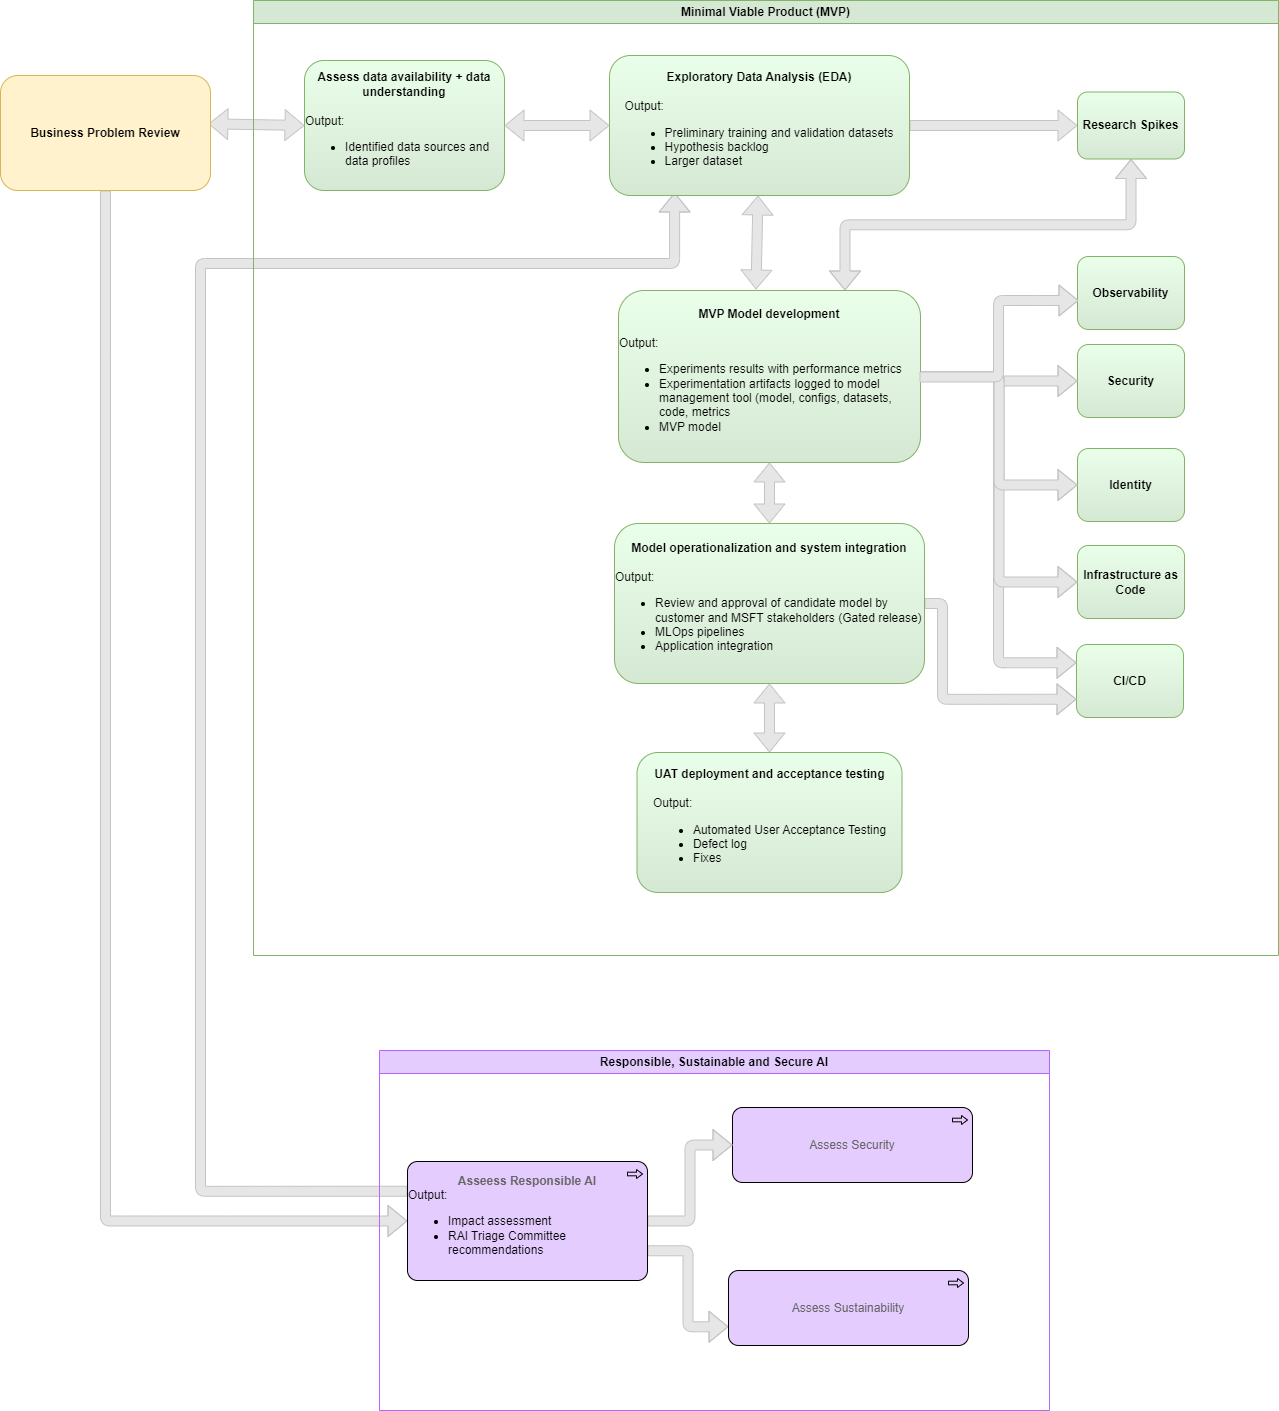

The diagram above was exported from draw.io. Its source (the exported page's mxGraphModel, read from the mxfile embedded in the PNG):
<mxGraphModel dx="1733" dy="784" grid="0" gridSize="10" guides="1" tooltips="1" connect="1" arrows="1" fold="1" page="1" pageScale="1" pageWidth="1100" pageHeight="850" math="0" shadow="0">
  <root>
    <mxCell id="HxvZ5YiHkzyfaH5e7eL8-0" />
    <mxCell id="HxvZ5YiHkzyfaH5e7eL8-1" parent="HxvZ5YiHkzyfaH5e7eL8-0" />
    <mxCell id="HxvZ5YiHkzyfaH5e7eL8-3" value="" style="shape=flexArrow;endArrow=classic;startArrow=classic;html=1;fillColor=#E6E6E6;strokeColor=#C4C4C4;entryX=0;entryY=0.5;entryDx=0;entryDy=0;exitX=0.99;exitY=0.42;exitDx=0;exitDy=0;exitPerimeter=0;" parent="HxvZ5YiHkzyfaH5e7eL8-1" source="XOZY3rIgjQM1veodknoK-0" target="HxvZ5YiHkzyfaH5e7eL8-8" edge="1">
      <mxGeometry width="100" height="100" relative="1" as="geometry">
        <mxPoint x="228" y="140" as="sourcePoint" />
        <mxPoint x="290" y="244" as="targetPoint" />
      </mxGeometry>
    </mxCell>
    <mxCell id="HxvZ5YiHkzyfaH5e7eL8-4" value="" style="shape=flexArrow;endArrow=classic;html=1;fillColor=#E6E6E6;strokeColor=#C4C4C4;edgeStyle=orthogonalEdgeStyle;entryX=0;entryY=0.5;entryDx=0;entryDy=0;entryPerimeter=0;exitX=0.5;exitY=1;exitDx=0;exitDy=0;" parent="HxvZ5YiHkzyfaH5e7eL8-1" source="XOZY3rIgjQM1veodknoK-0" target="HxvZ5YiHkzyfaH5e7eL8-29" edge="1">
      <mxGeometry width="50" height="50" relative="1" as="geometry">
        <mxPoint x="199" y="225" as="sourcePoint" />
        <mxPoint x="280" y="124" as="targetPoint" />
        <Array as="points">
          <mxPoint x="129" y="368" />
          <mxPoint x="129" y="1236" />
        </Array>
      </mxGeometry>
    </mxCell>
    <mxCell id="HxvZ5YiHkzyfaH5e7eL8-5" value="" style="shape=flexArrow;endArrow=classic;html=1;fillColor=#E6E6E6;strokeColor=#C4C4C4;entryX=0.217;entryY=0.979;entryDx=0;entryDy=0;exitX=0;exitY=0.25;exitDx=0;exitDy=0;exitPerimeter=0;edgeStyle=orthogonalEdgeStyle;entryPerimeter=0;" parent="HxvZ5YiHkzyfaH5e7eL8-1" source="HxvZ5YiHkzyfaH5e7eL8-29" target="HxvZ5YiHkzyfaH5e7eL8-10" edge="1">
      <mxGeometry width="50" height="50" relative="1" as="geometry">
        <mxPoint x="555" y="119" as="sourcePoint" />
        <mxPoint x="625" y="64" as="targetPoint" />
        <Array as="points">
          <mxPoint x="224" y="1206" />
          <mxPoint x="224" y="278" />
          <mxPoint x="698" y="278" />
        </Array>
      </mxGeometry>
    </mxCell>
    <mxCell id="HxvZ5YiHkzyfaH5e7eL8-6" value="" style="shape=flexArrow;endArrow=classic;startArrow=classic;html=1;fillColor=#E6E6E6;strokeColor=#C4C4C4;" parent="HxvZ5YiHkzyfaH5e7eL8-1" target="HxvZ5YiHkzyfaH5e7eL8-10" edge="1">
      <mxGeometry width="100" height="100" relative="1" as="geometry">
        <mxPoint x="779.5" y="304" as="sourcePoint" />
        <mxPoint x="779.5" y="224" as="targetPoint" />
      </mxGeometry>
    </mxCell>
    <mxCell id="HxvZ5YiHkzyfaH5e7eL8-7" value="Minimal Viable Product (MVP)" style="swimlane;whiteSpace=wrap;html=1;fillColor=#D5E8D4;strokeColor=#82B366;" parent="HxvZ5YiHkzyfaH5e7eL8-1" vertex="1">
      <mxGeometry x="277" y="15" width="1025" height="955" as="geometry" />
    </mxCell>
    <mxCell id="HxvZ5YiHkzyfaH5e7eL8-8" value="&lt;b&gt;Assess data availability + data understanding&lt;/b&gt;&lt;br&gt;&lt;div style=&quot;text-align: left;&quot;&gt;&lt;span style=&quot;background-color: initial;&quot;&gt;&lt;br&gt;&lt;/span&gt;&lt;/div&gt;&lt;div style=&quot;text-align: left;&quot;&gt;&lt;span style=&quot;background-color: initial;&quot;&gt;Output:&amp;nbsp;&lt;/span&gt;&lt;/div&gt;&lt;div style=&quot;text-align: left;&quot;&gt;&lt;ul&gt;&lt;li&gt;&lt;span style=&quot;background-color: initial;&quot;&gt;Identified data sources and data profiles&lt;/span&gt;&lt;/li&gt;&lt;/ul&gt;&lt;/div&gt;" style="rounded=1;whiteSpace=wrap;html=1;fillColor=#EAFFE9;strokeColor=#82B366;gradientColor=#D5E8D4;" parent="HxvZ5YiHkzyfaH5e7eL8-7" vertex="1">
      <mxGeometry x="51" y="60" width="200" height="130" as="geometry" />
    </mxCell>
    <mxCell id="HxvZ5YiHkzyfaH5e7eL8-9" style="shape=flexArrow;html=1;entryX=0;entryY=0.5;entryDx=0;entryDy=0;strokeColor=#C4C4C4;strokeWidth=1;fillColor=#E6E6E6;" parent="HxvZ5YiHkzyfaH5e7eL8-7" source="HxvZ5YiHkzyfaH5e7eL8-10" target="HxvZ5YiHkzyfaH5e7eL8-15" edge="1">
      <mxGeometry relative="1" as="geometry" />
    </mxCell>
    <mxCell id="HxvZ5YiHkzyfaH5e7eL8-10" value="&lt;b&gt;Exploratory Data Analysis (EDA)&lt;/b&gt;&lt;br&gt;&lt;div style=&quot;text-align: left;&quot;&gt;&lt;span style=&quot;background-color: initial;&quot;&gt;&lt;br&gt;&lt;/span&gt;&lt;/div&gt;&lt;div style=&quot;text-align: left;&quot;&gt;&lt;span style=&quot;background-color: initial;&quot;&gt;Output:&amp;nbsp;&lt;/span&gt;&lt;/div&gt;&lt;div style=&quot;text-align: left;&quot;&gt;&lt;ul&gt;&lt;li&gt;&lt;span style=&quot;background-color: initial;&quot;&gt;Preliminary training and validation datasets&lt;/span&gt;&lt;/li&gt;&lt;li&gt;&lt;span style=&quot;background-color: initial;&quot;&gt;Hypothesis backlog&lt;/span&gt;&lt;/li&gt;&lt;li&gt;&lt;span style=&quot;background-color: initial;&quot;&gt;Larger dataset&lt;/span&gt;&lt;/li&gt;&lt;/ul&gt;&lt;/div&gt;" style="rounded=1;whiteSpace=wrap;html=1;fillColor=#EAFFE9;strokeColor=#82B366;gradientColor=#D5E8D4;" parent="HxvZ5YiHkzyfaH5e7eL8-7" vertex="1">
      <mxGeometry x="356" y="55" width="300" height="140" as="geometry" />
    </mxCell>
    <mxCell id="HxvZ5YiHkzyfaH5e7eL8-11" value="" style="shape=flexArrow;endArrow=classic;startArrow=classic;html=1;fillColor=#E6E6E6;strokeColor=#C4C4C4;exitX=1;exitY=0.5;exitDx=0;exitDy=0;entryX=0;entryY=0.5;entryDx=0;entryDy=0;edgeStyle=orthogonalEdgeStyle;strokeWidth=1;" parent="HxvZ5YiHkzyfaH5e7eL8-7" source="HxvZ5YiHkzyfaH5e7eL8-8" target="HxvZ5YiHkzyfaH5e7eL8-10" edge="1">
      <mxGeometry width="100" height="100" relative="1" as="geometry">
        <mxPoint x="290" y="260.00000000000006" as="sourcePoint" />
        <mxPoint x="390" y="316.05" as="targetPoint" />
      </mxGeometry>
    </mxCell>
    <mxCell id="HxvZ5YiHkzyfaH5e7eL8-12" value="&lt;b&gt;CI/CD&lt;/b&gt;" style="rounded=1;whiteSpace=wrap;html=1;fillColor=#EAFFE9;strokeColor=#82B366;gradientColor=#D5E8D4;" parent="HxvZ5YiHkzyfaH5e7eL8-7" vertex="1">
      <mxGeometry x="823" y="644" width="107" height="73" as="geometry" />
    </mxCell>
    <mxCell id="HxvZ5YiHkzyfaH5e7eL8-13" value="&lt;b&gt;Security&lt;/b&gt;" style="rounded=1;whiteSpace=wrap;html=1;fillColor=#EAFFE9;strokeColor=#82B366;gradientColor=#D5E8D4;" parent="HxvZ5YiHkzyfaH5e7eL8-7" vertex="1">
      <mxGeometry x="824" y="344" width="107" height="73" as="geometry" />
    </mxCell>
    <mxCell id="HxvZ5YiHkzyfaH5e7eL8-14" value="" style="shape=flexArrow;html=1;strokeColor=#C4C4C4;strokeWidth=1;fillColor=#E6E6E6;exitX=0.5;exitY=1;exitDx=0;exitDy=0;entryX=0.75;entryY=0;entryDx=0;entryDy=0;edgeStyle=orthogonalEdgeStyle;startArrow=block;" parent="HxvZ5YiHkzyfaH5e7eL8-7" source="HxvZ5YiHkzyfaH5e7eL8-15" target="HxvZ5YiHkzyfaH5e7eL8-22" edge="1">
      <mxGeometry relative="1" as="geometry" />
    </mxCell>
    <mxCell id="HxvZ5YiHkzyfaH5e7eL8-15" value="&lt;b&gt;Research Spikes&lt;/b&gt;" style="rounded=1;whiteSpace=wrap;html=1;fillColor=#EAFFE9;strokeColor=#82B366;gradientColor=#D5E8D4;" parent="HxvZ5YiHkzyfaH5e7eL8-7" vertex="1">
      <mxGeometry x="824" y="91.5" width="107" height="67" as="geometry" />
    </mxCell>
    <mxCell id="HxvZ5YiHkzyfaH5e7eL8-16" value="&lt;b&gt;Identity&lt;/b&gt;" style="rounded=1;whiteSpace=wrap;html=1;fillColor=#EAFFE9;strokeColor=#82B366;gradientColor=#D5E8D4;" parent="HxvZ5YiHkzyfaH5e7eL8-7" vertex="1">
      <mxGeometry x="824" y="448" width="107" height="73" as="geometry" />
    </mxCell>
    <mxCell id="HxvZ5YiHkzyfaH5e7eL8-17" value="&lt;b&gt;Infrastructure as Code&lt;/b&gt;" style="rounded=1;whiteSpace=wrap;html=1;fillColor=#EAFFE9;strokeColor=#82B366;gradientColor=#D5E8D4;" parent="HxvZ5YiHkzyfaH5e7eL8-7" vertex="1">
      <mxGeometry x="824" y="545" width="107" height="73" as="geometry" />
    </mxCell>
    <mxCell id="HxvZ5YiHkzyfaH5e7eL8-18" style="edgeStyle=orthogonalEdgeStyle;shape=flexArrow;html=1;strokeColor=#C4C4C4;strokeWidth=1;fillColor=#E6E6E6;entryX=0;entryY=0.25;entryDx=0;entryDy=0;" parent="HxvZ5YiHkzyfaH5e7eL8-7" source="HxvZ5YiHkzyfaH5e7eL8-22" target="HxvZ5YiHkzyfaH5e7eL8-12" edge="1">
      <mxGeometry relative="1" as="geometry">
        <Array as="points">
          <mxPoint x="745" y="376" />
          <mxPoint x="745" y="662" />
        </Array>
      </mxGeometry>
    </mxCell>
    <mxCell id="HxvZ5YiHkzyfaH5e7eL8-19" style="edgeStyle=orthogonalEdgeStyle;shape=flexArrow;html=1;entryX=0;entryY=0.5;entryDx=0;entryDy=0;strokeColor=#C4C4C4;strokeWidth=1;fillColor=#E6E6E6;exitX=1;exitY=0.5;exitDx=0;exitDy=0;" parent="HxvZ5YiHkzyfaH5e7eL8-7" source="HxvZ5YiHkzyfaH5e7eL8-22" target="HxvZ5YiHkzyfaH5e7eL8-17" edge="1">
      <mxGeometry relative="1" as="geometry" />
    </mxCell>
    <mxCell id="HxvZ5YiHkzyfaH5e7eL8-20" style="edgeStyle=orthogonalEdgeStyle;shape=flexArrow;html=1;entryX=0;entryY=0.5;entryDx=0;entryDy=0;strokeColor=#C4C4C4;strokeWidth=1;fillColor=#E6E6E6;" parent="HxvZ5YiHkzyfaH5e7eL8-7" source="HxvZ5YiHkzyfaH5e7eL8-22" target="HxvZ5YiHkzyfaH5e7eL8-13" edge="1">
      <mxGeometry relative="1" as="geometry" />
    </mxCell>
    <mxCell id="HxvZ5YiHkzyfaH5e7eL8-21" style="edgeStyle=orthogonalEdgeStyle;shape=flexArrow;html=1;entryX=0;entryY=0.5;entryDx=0;entryDy=0;strokeColor=#C4C4C4;strokeWidth=1;fillColor=#E6E6E6;" parent="HxvZ5YiHkzyfaH5e7eL8-7" source="HxvZ5YiHkzyfaH5e7eL8-22" target="HxvZ5YiHkzyfaH5e7eL8-16" edge="1">
      <mxGeometry relative="1" as="geometry" />
    </mxCell>
    <mxCell id="HxvZ5YiHkzyfaH5e7eL8-22" value="&lt;b&gt;MVP Model development&lt;/b&gt;&lt;br&gt;&lt;div style=&quot;text-align: left;&quot;&gt;&lt;span style=&quot;background-color: initial;&quot;&gt;&lt;br&gt;&lt;/span&gt;&lt;/div&gt;&lt;div style=&quot;text-align: left;&quot;&gt;&lt;span style=&quot;background-color: initial;&quot;&gt;Output:&amp;nbsp;&lt;/span&gt;&lt;/div&gt;&lt;div style=&quot;text-align: left;&quot;&gt;&lt;ul&gt;&lt;li&gt;Experiments results with performance metrics&lt;/li&gt;&lt;li&gt;Experimentation artifacts logged to model management tool (model, configs, datasets, code, metrics&lt;/li&gt;&lt;li&gt;MVP model&lt;/li&gt;&lt;/ul&gt;&lt;/div&gt;" style="rounded=1;whiteSpace=wrap;html=1;fillColor=#EAFFE9;strokeColor=#82B366;gradientColor=#D5E8D4;" parent="HxvZ5YiHkzyfaH5e7eL8-7" vertex="1">
      <mxGeometry x="365" y="290" width="302" height="172" as="geometry" />
    </mxCell>
    <mxCell id="6Tn6J4MG0F0QIhz9pQFl-1" style="edgeStyle=orthogonalEdgeStyle;shape=flexArrow;html=1;entryX=0;entryY=0.75;entryDx=0;entryDy=0;strokeColor=#C4C4C4;strokeWidth=1;startArrow=none;startFill=0;fillColor=#E6E6E6;" parent="HxvZ5YiHkzyfaH5e7eL8-7" source="bM7k7rzBubRaQMi5pWCr-0" target="HxvZ5YiHkzyfaH5e7eL8-12" edge="1">
      <mxGeometry relative="1" as="geometry">
        <Array as="points">
          <mxPoint x="689" y="603" />
          <mxPoint x="689" y="699" />
        </Array>
      </mxGeometry>
    </mxCell>
    <mxCell id="bM7k7rzBubRaQMi5pWCr-0" value="&lt;b&gt;Model operationalization and system integration&lt;/b&gt;&lt;br&gt;&lt;div style=&quot;text-align: left;&quot;&gt;&lt;span style=&quot;background-color: initial;&quot;&gt;&lt;br&gt;&lt;/span&gt;&lt;/div&gt;&lt;div style=&quot;text-align: left;&quot;&gt;&lt;span style=&quot;background-color: initial;&quot;&gt;Output:&amp;nbsp;&lt;/span&gt;&lt;/div&gt;&lt;div style=&quot;text-align: left;&quot;&gt;&lt;ul&gt;&lt;li&gt;Review and approval of candidate model by customer and MSFT stakeholders (Gated release)&lt;/li&gt;&lt;li&gt;&lt;span style=&quot;background-color: initial;&quot;&gt;MLOps pipelines&lt;/span&gt;&lt;br&gt;&lt;/li&gt;&lt;li&gt;Application integration&lt;/li&gt;&lt;/ul&gt;&lt;/div&gt;" style="rounded=1;whiteSpace=wrap;html=1;fillColor=#EAFFE9;strokeColor=#82B366;gradientColor=#D5E8D4;" parent="HxvZ5YiHkzyfaH5e7eL8-7" vertex="1">
      <mxGeometry x="361" y="523" width="310" height="160" as="geometry" />
    </mxCell>
    <mxCell id="bM7k7rzBubRaQMi5pWCr-1" value="" style="shape=flexArrow;endArrow=classic;startArrow=classic;html=1;fillColor=#E6E6E6;strokeColor=#C4C4C4;entryX=0.5;entryY=1;entryDx=0;entryDy=0;exitX=0.5;exitY=0;exitDx=0;exitDy=0;" parent="HxvZ5YiHkzyfaH5e7eL8-7" source="bM7k7rzBubRaQMi5pWCr-0" edge="1">
      <mxGeometry width="100" height="100" relative="1" as="geometry">
        <mxPoint x="256" y="604" as="sourcePoint" />
        <mxPoint x="516" y="462" as="targetPoint" />
      </mxGeometry>
    </mxCell>
    <mxCell id="bM7k7rzBubRaQMi5pWCr-2" value="&lt;b&gt;UAT deployment and acceptance testing&lt;/b&gt;&lt;br&gt;&lt;div style=&quot;text-align: left;&quot;&gt;&lt;span style=&quot;background-color: initial;&quot;&gt;&lt;br&gt;&lt;/span&gt;&lt;/div&gt;&lt;div style=&quot;text-align: left;&quot;&gt;&lt;span style=&quot;background-color: initial;&quot;&gt;Output:&amp;nbsp;&lt;/span&gt;&lt;/div&gt;&lt;div style=&quot;text-align: left;&quot;&gt;&lt;ul&gt;&lt;li&gt;&lt;span style=&quot;background-color: initial;&quot;&gt;Automated User Acceptance Testing&lt;/span&gt;&lt;/li&gt;&lt;li&gt;&lt;span style=&quot;background-color: initial;&quot;&gt;Defect log&lt;/span&gt;&lt;/li&gt;&lt;li&gt;Fixes&lt;/li&gt;&lt;/ul&gt;&lt;/div&gt;" style="rounded=1;whiteSpace=wrap;html=1;fillColor=#EAFFE9;strokeColor=#82B366;gradientColor=#D5E8D4;" parent="HxvZ5YiHkzyfaH5e7eL8-7" vertex="1">
      <mxGeometry x="383.5" y="752" width="265" height="140" as="geometry" />
    </mxCell>
    <mxCell id="bM7k7rzBubRaQMi5pWCr-3" value="" style="shape=flexArrow;endArrow=classic;startArrow=classic;html=1;fillColor=#E6E6E6;strokeColor=#C4C4C4;entryX=0.5;entryY=1;entryDx=0;entryDy=0;" parent="HxvZ5YiHkzyfaH5e7eL8-7" source="bM7k7rzBubRaQMi5pWCr-2" target="bM7k7rzBubRaQMi5pWCr-0" edge="1">
      <mxGeometry width="100" height="100" relative="1" as="geometry">
        <mxPoint x="6" y="805" as="sourcePoint" />
        <mxPoint x="6" y="744" as="targetPoint" />
      </mxGeometry>
    </mxCell>
    <mxCell id="_I6Cv18-2Su-rKxWRDIt-0" value="&lt;b&gt;Observability&lt;/b&gt;" style="rounded=1;whiteSpace=wrap;html=1;fillColor=#EAFFE9;strokeColor=#82B366;gradientColor=#D5E8D4;" parent="HxvZ5YiHkzyfaH5e7eL8-7" vertex="1">
      <mxGeometry x="824" y="256" width="107" height="73" as="geometry" />
    </mxCell>
    <mxCell id="_I6Cv18-2Su-rKxWRDIt-1" style="shape=flexArrow;html=1;entryX=0.009;entryY=0.603;entryDx=0;entryDy=0;strokeColor=#C4C4C4;strokeWidth=1;fillColor=#E6E6E6;entryPerimeter=0;edgeStyle=orthogonalEdgeStyle;" parent="HxvZ5YiHkzyfaH5e7eL8-7" target="_I6Cv18-2Su-rKxWRDIt-0" edge="1">
      <mxGeometry relative="1" as="geometry">
        <mxPoint x="666" y="376.5" as="sourcePoint" />
        <mxPoint x="823" y="381" as="targetPoint" />
      </mxGeometry>
    </mxCell>
    <mxCell id="HxvZ5YiHkzyfaH5e7eL8-25" value="Responsible, Sustainable and Secure AI" style="swimlane;html=1;fillColor=#E5CCFF;strokeColor=#B266FF;whiteSpace=wrap;" parent="HxvZ5YiHkzyfaH5e7eL8-1" vertex="1">
      <mxGeometry x="403" y="1065" width="670" height="360" as="geometry" />
    </mxCell>
    <mxCell id="HxvZ5YiHkzyfaH5e7eL8-26" value="Assess Security" style="html=1;outlineConnect=0;whiteSpace=wrap;fillColor=#E5CCFF;shape=mxgraph.archimate3.application;appType=proc;archiType=rounded;fontColor=#666666;" parent="HxvZ5YiHkzyfaH5e7eL8-25" vertex="1">
      <mxGeometry x="353" y="57" width="240" height="75" as="geometry" />
    </mxCell>
    <mxCell id="HxvZ5YiHkzyfaH5e7eL8-27" value="" style="edgeStyle=orthogonalEdgeStyle;html=1;strokeColor=#C4C4C4;strokeWidth=1;fillColor=#E6E6E6;shape=flexArrow;entryX=0;entryY=0.5;entryDx=0;entryDy=0;entryPerimeter=0;" parent="HxvZ5YiHkzyfaH5e7eL8-25" source="HxvZ5YiHkzyfaH5e7eL8-29" target="HxvZ5YiHkzyfaH5e7eL8-26" edge="1">
      <mxGeometry relative="1" as="geometry" />
    </mxCell>
    <mxCell id="HxvZ5YiHkzyfaH5e7eL8-28" style="edgeStyle=orthogonalEdgeStyle;html=1;entryX=0;entryY=0.75;entryDx=0;entryDy=0;entryPerimeter=0;strokeColor=#C4C4C4;strokeWidth=1;fillColor=#E6E6E6;shape=flexArrow;exitX=1;exitY=0.75;exitDx=0;exitDy=0;exitPerimeter=0;" parent="HxvZ5YiHkzyfaH5e7eL8-25" source="HxvZ5YiHkzyfaH5e7eL8-29" target="HxvZ5YiHkzyfaH5e7eL8-30" edge="1">
      <mxGeometry relative="1" as="geometry" />
    </mxCell>
    <mxCell id="HxvZ5YiHkzyfaH5e7eL8-29" value="&lt;b&gt;Asseess Responsible AI&lt;/b&gt;&lt;br&gt;&lt;div style=&quot;border-color: var(--border-color); color: rgb(0, 0, 0); text-align: left;&quot;&gt;&lt;span style=&quot;border-color: var(--border-color); background-color: initial;&quot;&gt;Output:&amp;nbsp;&lt;/span&gt;&lt;/div&gt;&lt;div style=&quot;border-color: var(--border-color); color: rgb(0, 0, 0); text-align: left;&quot;&gt;&lt;ul style=&quot;border-color: var(--border-color);&quot;&gt;&lt;li style=&quot;border-color: var(--border-color);&quot;&gt;&lt;span style=&quot;border-color: var(--border-color); background-color: initial;&quot;&gt;Impact assessment&lt;/span&gt;&lt;/li&gt;&lt;li style=&quot;border-color: var(--border-color);&quot;&gt;&lt;span style=&quot;border-color: var(--border-color); background-color: initial;&quot;&gt;RAI Triage Committee recommendations&lt;/span&gt;&lt;/li&gt;&lt;/ul&gt;&lt;/div&gt;" style="html=1;outlineConnect=0;whiteSpace=wrap;fillColor=#E5CCFF;shape=mxgraph.archimate3.application;appType=proc;archiType=rounded;fontColor=#666666;" parent="HxvZ5YiHkzyfaH5e7eL8-25" vertex="1">
      <mxGeometry x="28" y="111" width="240" height="119" as="geometry" />
    </mxCell>
    <mxCell id="HxvZ5YiHkzyfaH5e7eL8-30" value="Assess Sustainability" style="html=1;outlineConnect=0;whiteSpace=wrap;fillColor=#E5CCFF;shape=mxgraph.archimate3.application;appType=proc;archiType=rounded;fontColor=#666666;" parent="HxvZ5YiHkzyfaH5e7eL8-25" vertex="1">
      <mxGeometry x="349" y="220" width="240" height="75" as="geometry" />
    </mxCell>
    <mxCell id="XOZY3rIgjQM1veodknoK-0" value="&lt;b&gt;Business Problem Review&lt;br&gt;&lt;/b&gt;" style="rounded=1;whiteSpace=wrap;html=1;fillColor=#fff2cc;strokeColor=#d6b656;" parent="HxvZ5YiHkzyfaH5e7eL8-1" vertex="1">
      <mxGeometry x="24" y="90" width="210" height="115" as="geometry" />
    </mxCell>
  </root>
</mxGraphModel>